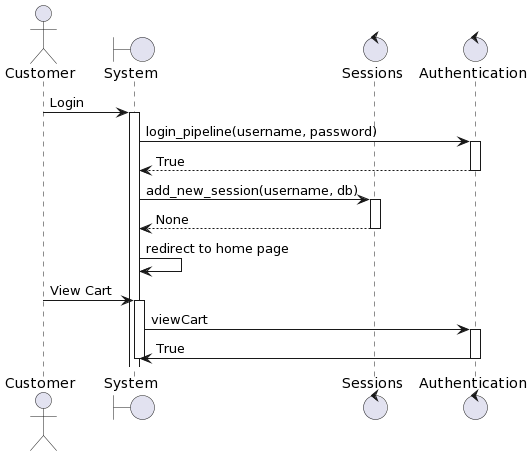

The diagram above was rendered by PlantUML. Its source (embedded in the PNG):
@startuml
actor Customer
boundary "System" as system
control "Sessions" as sessions
control "Authentication" as auth
Customer -> system: Login
activate system
system -> auth: login_pipeline(username, password)
activate auth
auth --> system: True
deactivate auth
system -> sessions: add_new_session(username, db)
activate sessions
sessions --> system: None
deactivate sessions
system -> system: redirect to home page
Customer -> system: View Cart
activate system
system -> auth: viewCart
activate auth
auth -> system: True
deactivate auth
deactivate system
@enduml